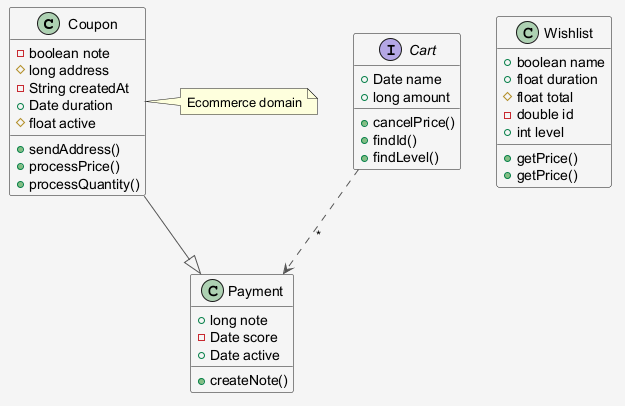

The diagram above was rendered by PlantUML. Its source (embedded in the PNG):
@startuml
skinparam shadowing false
skinparam backgroundColor #F5F5F5
skinparam ArrowColor #555555
class Coupon {
  -boolean note
  #long address
  -String createdAt
  +Date duration
  #float active
  +sendAddress()
  +processPrice()
  +processQuantity()
}
interface Cart {
  +Date name
  +long amount
  +cancelPrice()
  +findId()
  +findLevel()
}
class Wishlist {
  +boolean name
  +float duration
  #float total
  -double id
  +int level
  +getPrice()
  +getPrice()
}
class Payment {
  +long note
  -Date score
  +Date active
  +createNote()
}
Cart ..> Payment : "*"
Coupon --|> Payment
note right of Coupon : Ecommerce domain
@enduml